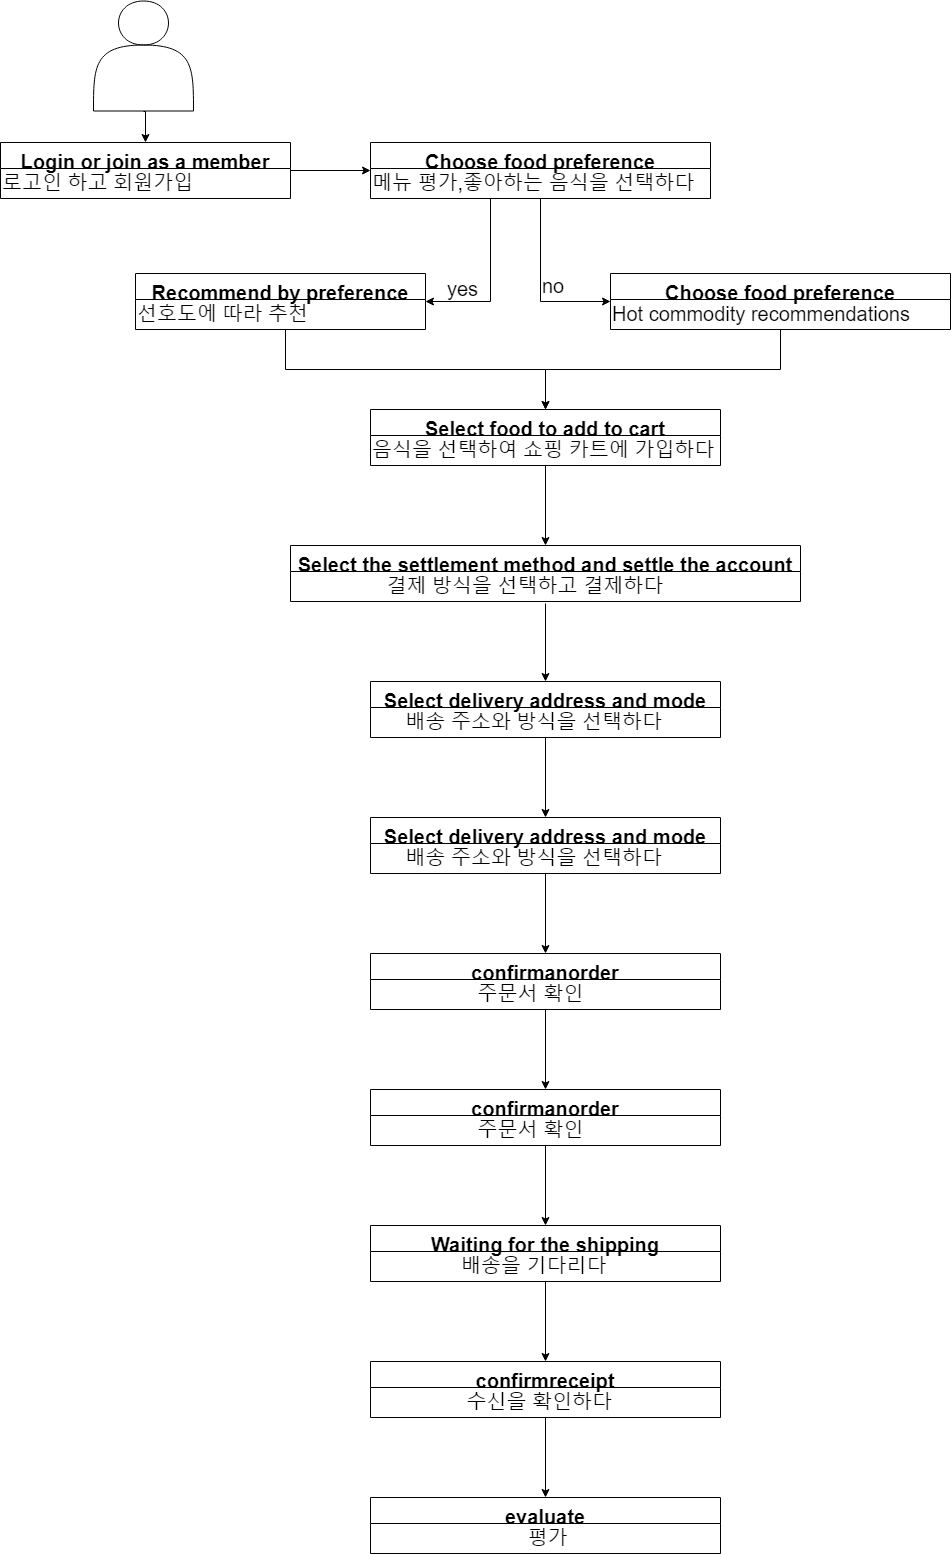

The diagram above was exported from draw.io. Its source (the exported page's mxGraphModel, read from the mxfile embedded in the PNG):
<mxGraphModel dx="1981" dy="685" grid="1" gridSize="10" guides="1" tooltips="1" connect="1" arrows="1" fold="1" page="1" pageScale="1" pageWidth="827" pageHeight="1169" math="0" shadow="0">
  <root>
    <mxCell id="0" />
    <mxCell id="1" parent="0" />
    <mxCell id="i6BRepB83Eiv-MLyvPzq-1" style="edgeStyle=orthogonalEdgeStyle;rounded=0;orthogonalLoop=1;jettySize=auto;html=1;exitX=0.5;exitY=1;exitDx=0;exitDy=0;entryX=0.5;entryY=0;entryDx=0;entryDy=0;fontSize=20;" edge="1" parent="1" source="i6BRepB83Eiv-MLyvPzq-2" target="i6BRepB83Eiv-MLyvPzq-4">
      <mxGeometry relative="1" as="geometry" />
    </mxCell>
    <mxCell id="i6BRepB83Eiv-MLyvPzq-2" value="" style="shape=actor;whiteSpace=wrap;html=1;fontSize=20;" vertex="1" parent="1">
      <mxGeometry x="-37" y="1058.5" width="100" height="110" as="geometry" />
    </mxCell>
    <mxCell id="i6BRepB83Eiv-MLyvPzq-3" value="" style="edgeStyle=orthogonalEdgeStyle;rounded=0;orthogonalLoop=1;jettySize=auto;html=1;fontSize=20;" edge="1" parent="1" source="i6BRepB83Eiv-MLyvPzq-4" target="i6BRepB83Eiv-MLyvPzq-7">
      <mxGeometry relative="1" as="geometry" />
    </mxCell>
    <mxCell id="i6BRepB83Eiv-MLyvPzq-4" value="Login or join as a member" style="swimlane;fontStyle=1;align=center;verticalAlign=top;childLayout=stackLayout;horizontal=1;startSize=26;horizontalStack=0;resizeParent=1;resizeParentMax=0;resizeLast=0;collapsible=1;marginBottom=0;fontSize=20;" vertex="1" parent="1">
      <mxGeometry x="-130" y="1200" width="290" height="56" as="geometry" />
    </mxCell>
    <mxCell id="i6BRepB83Eiv-MLyvPzq-5" value="&lt;font style=&quot;font-size: 20px;&quot;&gt;로고인 하고 회원가입&lt;/font&gt;" style="text;html=1;resizable=0;points=[];autosize=1;align=left;verticalAlign=top;spacingTop=-4;fontSize=20;" vertex="1" parent="i6BRepB83Eiv-MLyvPzq-4">
      <mxGeometry y="26" width="290" height="30" as="geometry" />
    </mxCell>
    <mxCell id="i6BRepB83Eiv-MLyvPzq-6" value="" style="edgeStyle=orthogonalEdgeStyle;rounded=0;orthogonalLoop=1;jettySize=auto;html=1;fontSize=20;entryX=1;entryY=0.5;entryDx=0;entryDy=0;" edge="1" parent="1" source="i6BRepB83Eiv-MLyvPzq-7" target="i6BRepB83Eiv-MLyvPzq-41">
      <mxGeometry relative="1" as="geometry">
        <mxPoint x="180.37931034482767" y="1331" as="targetPoint" />
        <Array as="points">
          <mxPoint x="360" y="1359" />
        </Array>
      </mxGeometry>
    </mxCell>
    <mxCell id="i6BRepB83Eiv-MLyvPzq-7" value="Choose food preference" style="swimlane;fontStyle=1;align=center;verticalAlign=top;childLayout=stackLayout;horizontal=1;startSize=26;horizontalStack=0;resizeParent=1;resizeParentMax=0;resizeLast=0;collapsible=1;marginBottom=0;fontSize=20;" vertex="1" parent="1">
      <mxGeometry x="240" y="1200" width="340" height="56" as="geometry" />
    </mxCell>
    <mxCell id="i6BRepB83Eiv-MLyvPzq-8" value="&lt;font style=&quot;font-size: 20px&quot;&gt;메뉴 평가,&lt;/font&gt;&lt;span&gt;좋아하는 음식을 선택하다&lt;/span&gt;" style="text;html=1;resizable=0;points=[];autosize=1;align=left;verticalAlign=top;spacingTop=-4;fontSize=20;" vertex="1" parent="i6BRepB83Eiv-MLyvPzq-7">
      <mxGeometry y="26" width="340" height="30" as="geometry" />
    </mxCell>
    <mxCell id="i6BRepB83Eiv-MLyvPzq-9" value="" style="edgeStyle=orthogonalEdgeStyle;rounded=0;orthogonalLoop=1;jettySize=auto;html=1;fontSize=20;" edge="1" parent="1" source="i6BRepB83Eiv-MLyvPzq-10" target="i6BRepB83Eiv-MLyvPzq-14">
      <mxGeometry relative="1" as="geometry" />
    </mxCell>
    <mxCell id="i6BRepB83Eiv-MLyvPzq-10" value="Choose food preference" style="swimlane;fontStyle=1;align=center;verticalAlign=top;childLayout=stackLayout;horizontal=1;startSize=26;horizontalStack=0;resizeParent=1;resizeParentMax=0;resizeLast=0;collapsible=1;marginBottom=0;fontSize=20;" vertex="1" parent="1">
      <mxGeometry x="480" y="1331" width="340" height="56" as="geometry" />
    </mxCell>
    <mxCell id="i6BRepB83Eiv-MLyvPzq-11" value="Hot commodity&amp;nbsp;recommendations" style="text;html=1;resizable=0;points=[];autosize=1;align=left;verticalAlign=top;spacingTop=-4;fontSize=20;" vertex="1" parent="i6BRepB83Eiv-MLyvPzq-10">
      <mxGeometry y="26" width="340" height="30" as="geometry" />
    </mxCell>
    <mxCell id="i6BRepB83Eiv-MLyvPzq-12" style="edgeStyle=orthogonalEdgeStyle;rounded=0;orthogonalLoop=1;jettySize=auto;html=1;exitX=0.516;exitY=1.01;exitDx=0;exitDy=0;entryX=0.5;entryY=0;entryDx=0;entryDy=0;fontSize=20;exitPerimeter=0;" edge="1" parent="1" source="i6BRepB83Eiv-MLyvPzq-42" target="i6BRepB83Eiv-MLyvPzq-14">
      <mxGeometry relative="1" as="geometry">
        <mxPoint x="183.1379310344828" y="1382.5862068965516" as="sourcePoint" />
      </mxGeometry>
    </mxCell>
    <mxCell id="i6BRepB83Eiv-MLyvPzq-13" value="" style="edgeStyle=orthogonalEdgeStyle;rounded=0;orthogonalLoop=1;jettySize=auto;html=1;fontSize=20;" edge="1" parent="1" source="i6BRepB83Eiv-MLyvPzq-14" target="i6BRepB83Eiv-MLyvPzq-16">
      <mxGeometry relative="1" as="geometry" />
    </mxCell>
    <mxCell id="i6BRepB83Eiv-MLyvPzq-14" value="Select food to add to cart" style="swimlane;fontStyle=1;align=center;verticalAlign=top;childLayout=stackLayout;horizontal=1;startSize=26;horizontalStack=0;resizeParent=1;resizeParentMax=0;resizeLast=0;collapsible=1;marginBottom=0;fontSize=20;" vertex="1" parent="1">
      <mxGeometry x="240" y="1467" width="350" height="56" as="geometry" />
    </mxCell>
    <mxCell id="i6BRepB83Eiv-MLyvPzq-15" value="&lt;span&gt;음식을 선택하여 쇼핑 카트에 가입하다&lt;/span&gt;" style="text;html=1;resizable=0;points=[];autosize=1;align=left;verticalAlign=top;spacingTop=-4;fontSize=20;" vertex="1" parent="i6BRepB83Eiv-MLyvPzq-14">
      <mxGeometry y="26" width="350" height="30" as="geometry" />
    </mxCell>
    <mxCell id="i6BRepB83Eiv-MLyvPzq-16" value="Select the settlement method and settle the account" style="swimlane;fontStyle=1;align=center;verticalAlign=top;childLayout=stackLayout;horizontal=1;startSize=26;horizontalStack=0;resizeParent=1;resizeParentMax=0;resizeLast=0;collapsible=1;marginBottom=0;fontSize=20;" vertex="1" parent="1">
      <mxGeometry x="160" y="1603" width="510" height="56" as="geometry" />
    </mxCell>
    <mxCell id="i6BRepB83Eiv-MLyvPzq-17" value="&lt;span&gt;&amp;nbsp; &amp;nbsp; &amp;nbsp; &amp;nbsp; &amp;nbsp; &amp;nbsp; &amp;nbsp; &amp;nbsp; &amp;nbsp;결제 방식을 선택하고 결제하다&lt;/span&gt;&lt;br&gt;" style="text;html=1;resizable=0;points=[];autosize=1;align=left;verticalAlign=top;spacingTop=-4;fontSize=20;" vertex="1" parent="i6BRepB83Eiv-MLyvPzq-16">
      <mxGeometry y="26" width="510" height="30" as="geometry" />
    </mxCell>
    <mxCell id="i6BRepB83Eiv-MLyvPzq-18" value="" style="edgeStyle=orthogonalEdgeStyle;rounded=0;orthogonalLoop=1;jettySize=auto;html=1;fontSize=20;" edge="1" parent="1" source="i6BRepB83Eiv-MLyvPzq-19" target="i6BRepB83Eiv-MLyvPzq-22">
      <mxGeometry relative="1" as="geometry" />
    </mxCell>
    <mxCell id="i6BRepB83Eiv-MLyvPzq-19" value="Select delivery address and mode" style="swimlane;fontStyle=1;align=center;verticalAlign=top;childLayout=stackLayout;horizontal=1;startSize=26;horizontalStack=0;resizeParent=1;resizeParentMax=0;resizeLast=0;collapsible=1;marginBottom=0;fontSize=20;" vertex="1" parent="1">
      <mxGeometry x="240" y="1739" width="350" height="56" as="geometry" />
    </mxCell>
    <mxCell id="i6BRepB83Eiv-MLyvPzq-20" value="&lt;span&gt;&amp;nbsp; &amp;nbsp; &amp;nbsp; 배송 주소와 방식을 선택하다&lt;/span&gt;&lt;br&gt;" style="text;html=1;resizable=0;points=[];autosize=1;align=left;verticalAlign=top;spacingTop=-4;fontSize=20;" vertex="1" parent="i6BRepB83Eiv-MLyvPzq-19">
      <mxGeometry y="26" width="350" height="30" as="geometry" />
    </mxCell>
    <mxCell id="i6BRepB83Eiv-MLyvPzq-21" value="" style="edgeStyle=orthogonalEdgeStyle;rounded=0;orthogonalLoop=1;jettySize=auto;html=1;fontSize=20;" edge="1" parent="1" source="i6BRepB83Eiv-MLyvPzq-22" target="i6BRepB83Eiv-MLyvPzq-25">
      <mxGeometry relative="1" as="geometry" />
    </mxCell>
    <mxCell id="i6BRepB83Eiv-MLyvPzq-22" value="Select delivery address and mode" style="swimlane;fontStyle=1;align=center;verticalAlign=top;childLayout=stackLayout;horizontal=1;startSize=26;horizontalStack=0;resizeParent=1;resizeParentMax=0;resizeLast=0;collapsible=1;marginBottom=0;fontSize=20;" vertex="1" parent="1">
      <mxGeometry x="240" y="1875" width="350" height="56" as="geometry" />
    </mxCell>
    <mxCell id="i6BRepB83Eiv-MLyvPzq-23" value="&lt;span&gt;&amp;nbsp; &amp;nbsp; &amp;nbsp; 배송 주소와 방식을 선택하다&amp;nbsp;&lt;/span&gt;&lt;br&gt;" style="text;html=1;resizable=0;points=[];autosize=1;align=left;verticalAlign=top;spacingTop=-4;fontSize=20;" vertex="1" parent="i6BRepB83Eiv-MLyvPzq-22">
      <mxGeometry y="26" width="350" height="30" as="geometry" />
    </mxCell>
    <mxCell id="i6BRepB83Eiv-MLyvPzq-24" value="" style="edgeStyle=orthogonalEdgeStyle;rounded=0;orthogonalLoop=1;jettySize=auto;html=1;fontSize=20;" edge="1" parent="1" source="i6BRepB83Eiv-MLyvPzq-25" target="i6BRepB83Eiv-MLyvPzq-28">
      <mxGeometry relative="1" as="geometry" />
    </mxCell>
    <mxCell id="i6BRepB83Eiv-MLyvPzq-25" value="confirmanorder" style="swimlane;fontStyle=1;align=center;verticalAlign=top;childLayout=stackLayout;horizontal=1;startSize=26;horizontalStack=0;resizeParent=1;resizeParentMax=0;resizeLast=0;collapsible=1;marginBottom=0;fontSize=20;" vertex="1" parent="1">
      <mxGeometry x="240" y="2011" width="350" height="56" as="geometry" />
    </mxCell>
    <mxCell id="i6BRepB83Eiv-MLyvPzq-26" value="&lt;span&gt;&amp;nbsp; &amp;nbsp; &amp;nbsp; &amp;nbsp; &amp;nbsp; &amp;nbsp; &amp;nbsp; &amp;nbsp; &amp;nbsp; &amp;nbsp;주문서 확인&lt;/span&gt;&lt;br&gt;" style="text;html=1;resizable=0;points=[];autosize=1;align=left;verticalAlign=top;spacingTop=-4;fontSize=20;" vertex="1" parent="i6BRepB83Eiv-MLyvPzq-25">
      <mxGeometry y="26" width="350" height="30" as="geometry" />
    </mxCell>
    <mxCell id="i6BRepB83Eiv-MLyvPzq-27" value="" style="edgeStyle=orthogonalEdgeStyle;rounded=0;orthogonalLoop=1;jettySize=auto;html=1;fontSize=20;" edge="1" parent="1" source="i6BRepB83Eiv-MLyvPzq-28" target="i6BRepB83Eiv-MLyvPzq-31">
      <mxGeometry relative="1" as="geometry" />
    </mxCell>
    <mxCell id="i6BRepB83Eiv-MLyvPzq-28" value="confirmanorder" style="swimlane;fontStyle=1;align=center;verticalAlign=top;childLayout=stackLayout;horizontal=1;startSize=26;horizontalStack=0;resizeParent=1;resizeParentMax=0;resizeLast=0;collapsible=1;marginBottom=0;fontSize=20;" vertex="1" parent="1">
      <mxGeometry x="240" y="2147" width="350" height="56" as="geometry" />
    </mxCell>
    <mxCell id="i6BRepB83Eiv-MLyvPzq-29" value="&lt;span&gt;&amp;nbsp; &amp;nbsp; &amp;nbsp; &amp;nbsp; &amp;nbsp; &amp;nbsp; &amp;nbsp; &amp;nbsp; &amp;nbsp; &amp;nbsp;주문서 확인&lt;/span&gt;&lt;br&gt;" style="text;html=1;resizable=0;points=[];autosize=1;align=left;verticalAlign=top;spacingTop=-4;fontSize=20;" vertex="1" parent="i6BRepB83Eiv-MLyvPzq-28">
      <mxGeometry y="26" width="350" height="30" as="geometry" />
    </mxCell>
    <mxCell id="i6BRepB83Eiv-MLyvPzq-30" value="" style="edgeStyle=orthogonalEdgeStyle;rounded=0;orthogonalLoop=1;jettySize=auto;html=1;fontSize=20;" edge="1" parent="1" source="i6BRepB83Eiv-MLyvPzq-31" target="i6BRepB83Eiv-MLyvPzq-34">
      <mxGeometry relative="1" as="geometry" />
    </mxCell>
    <mxCell id="i6BRepB83Eiv-MLyvPzq-31" value="Waiting for the shipping" style="swimlane;fontStyle=1;align=center;verticalAlign=top;childLayout=stackLayout;horizontal=1;startSize=26;horizontalStack=0;resizeParent=1;resizeParentMax=0;resizeLast=0;collapsible=1;marginBottom=0;fontSize=20;" vertex="1" parent="1">
      <mxGeometry x="240" y="2283" width="350" height="56" as="geometry" />
    </mxCell>
    <mxCell id="i6BRepB83Eiv-MLyvPzq-32" value="&lt;span&gt;&amp;nbsp; &amp;nbsp; &amp;nbsp; &amp;nbsp; &amp;nbsp; &amp;nbsp; &amp;nbsp; &amp;nbsp; 배송을 기다리다&lt;/span&gt;&lt;br&gt;" style="text;html=1;resizable=0;points=[];autosize=1;align=left;verticalAlign=top;spacingTop=-4;fontSize=20;" vertex="1" parent="i6BRepB83Eiv-MLyvPzq-31">
      <mxGeometry y="26" width="350" height="30" as="geometry" />
    </mxCell>
    <mxCell id="i6BRepB83Eiv-MLyvPzq-33" value="" style="edgeStyle=orthogonalEdgeStyle;rounded=0;orthogonalLoop=1;jettySize=auto;html=1;fontSize=20;" edge="1" parent="1" source="i6BRepB83Eiv-MLyvPzq-34" target="i6BRepB83Eiv-MLyvPzq-36">
      <mxGeometry relative="1" as="geometry" />
    </mxCell>
    <mxCell id="i6BRepB83Eiv-MLyvPzq-34" value="confirmreceipt" style="swimlane;fontStyle=1;align=center;verticalAlign=top;childLayout=stackLayout;horizontal=1;startSize=26;horizontalStack=0;resizeParent=1;resizeParentMax=0;resizeLast=0;collapsible=1;marginBottom=0;fontSize=20;" vertex="1" parent="1">
      <mxGeometry x="240" y="2419" width="350" height="56" as="geometry" />
    </mxCell>
    <mxCell id="i6BRepB83Eiv-MLyvPzq-35" value="&lt;span&gt;&amp;nbsp; &amp;nbsp; &amp;nbsp; &amp;nbsp; &amp;nbsp; &amp;nbsp; &amp;nbsp; &amp;nbsp; &amp;nbsp;수신을 확인하다&lt;/span&gt;&lt;br&gt;" style="text;html=1;resizable=0;points=[];autosize=1;align=left;verticalAlign=top;spacingTop=-4;fontSize=20;" vertex="1" parent="i6BRepB83Eiv-MLyvPzq-34">
      <mxGeometry y="26" width="350" height="30" as="geometry" />
    </mxCell>
    <mxCell id="i6BRepB83Eiv-MLyvPzq-36" value="evaluate" style="swimlane;fontStyle=1;align=center;verticalAlign=top;childLayout=stackLayout;horizontal=1;startSize=26;horizontalStack=0;resizeParent=1;resizeParentMax=0;resizeLast=0;collapsible=1;marginBottom=0;fontSize=20;" vertex="1" parent="1">
      <mxGeometry x="240" y="2555" width="350" height="56" as="geometry" />
    </mxCell>
    <mxCell id="i6BRepB83Eiv-MLyvPzq-37" value="&lt;span&gt;&amp;nbsp; &amp;nbsp; &amp;nbsp; &amp;nbsp; &amp;nbsp; &amp;nbsp; &amp;nbsp; &amp;nbsp; &amp;nbsp; &amp;nbsp; &amp;nbsp; &amp;nbsp; &amp;nbsp; &amp;nbsp; 평가&lt;/span&gt;&lt;br&gt;" style="text;html=1;resizable=0;points=[];autosize=1;align=left;verticalAlign=top;spacingTop=-4;fontSize=20;" vertex="1" parent="i6BRepB83Eiv-MLyvPzq-36">
      <mxGeometry y="26" width="350" height="30" as="geometry" />
    </mxCell>
    <mxCell id="i6BRepB83Eiv-MLyvPzq-38" value="yes&lt;br&gt;&lt;br&gt;" style="text;html=1;resizable=0;points=[];autosize=1;align=left;verticalAlign=top;spacingTop=-4;fontSize=20;" vertex="1" parent="1">
      <mxGeometry x="315" y="1332" width="50" height="50" as="geometry" />
    </mxCell>
    <mxCell id="i6BRepB83Eiv-MLyvPzq-39" value="" style="edgeStyle=orthogonalEdgeStyle;rounded=0;orthogonalLoop=1;jettySize=auto;html=1;fontSize=20;entryX=0;entryY=0.5;entryDx=0;entryDy=0;" edge="1" parent="1" source="i6BRepB83Eiv-MLyvPzq-8" target="i6BRepB83Eiv-MLyvPzq-10">
      <mxGeometry relative="1" as="geometry">
        <mxPoint x="640" y="1300" as="targetPoint" />
      </mxGeometry>
    </mxCell>
    <mxCell id="i6BRepB83Eiv-MLyvPzq-40" value="no" style="text;html=1;resizable=0;points=[];autosize=1;align=left;verticalAlign=top;spacingTop=-4;fontSize=20;" vertex="1" parent="1">
      <mxGeometry x="410" y="1329" width="40" height="30" as="geometry" />
    </mxCell>
    <mxCell id="i6BRepB83Eiv-MLyvPzq-41" value="Recommend by preference" style="swimlane;fontStyle=1;align=center;verticalAlign=top;childLayout=stackLayout;horizontal=1;startSize=26;horizontalStack=0;resizeParent=1;resizeParentMax=0;resizeLast=0;collapsible=1;marginBottom=0;fontSize=20;" vertex="1" parent="1">
      <mxGeometry x="5" y="1331" width="290" height="56" as="geometry" />
    </mxCell>
    <mxCell id="i6BRepB83Eiv-MLyvPzq-42" value="&lt;font style=&quot;font-size: 20px&quot;&gt;선호도에 따라 추천&lt;/font&gt;" style="text;html=1;resizable=0;points=[];autosize=1;align=left;verticalAlign=top;spacingTop=-4;fontSize=20;" vertex="1" parent="i6BRepB83Eiv-MLyvPzq-41">
      <mxGeometry y="26" width="290" height="30" as="geometry" />
    </mxCell>
    <mxCell id="i6BRepB83Eiv-MLyvPzq-43" style="edgeStyle=orthogonalEdgeStyle;rounded=0;orthogonalLoop=1;jettySize=auto;html=1;exitX=0.5;exitY=1.076;exitDx=0;exitDy=0;entryX=0.5;entryY=0;entryDx=0;entryDy=0;fontSize=20;exitPerimeter=0;" edge="1" parent="1" source="i6BRepB83Eiv-MLyvPzq-17" target="i6BRepB83Eiv-MLyvPzq-19">
      <mxGeometry relative="1" as="geometry" />
    </mxCell>
  </root>
</mxGraphModel>